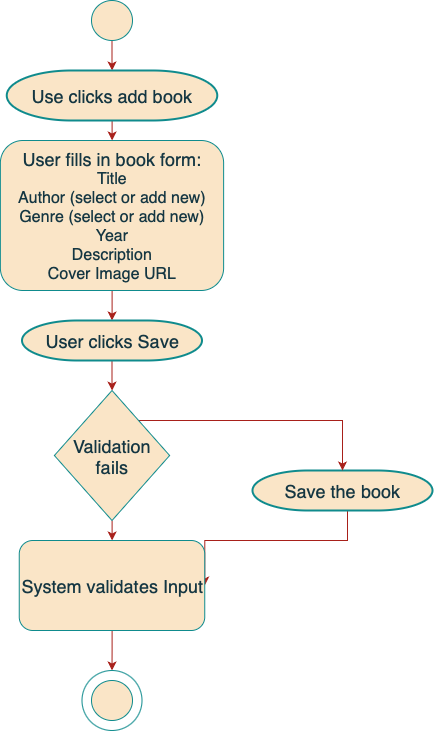

The diagram above was exported from draw.io. Its source (the exported page's mxGraphModel, read from the mxfile embedded in the PNG):
<mxGraphModel dx="1419" dy="832" grid="1" gridSize="10" guides="1" tooltips="1" connect="1" arrows="1" fold="1" page="1" pageScale="1" pageWidth="827" pageHeight="1169" math="0" shadow="0">
  <root>
    <mxCell id="0" />
    <mxCell id="1" parent="0" />
    <mxCell id="2dtmYjJMTWMVcOI3IEqk-16" value="" style="edgeStyle=orthogonalEdgeStyle;rounded=0;orthogonalLoop=1;jettySize=auto;html=1;labelBackgroundColor=none;strokeColor=#A8201A;fontColor=default;" edge="1" parent="1" source="2dtmYjJMTWMVcOI3IEqk-4" target="2dtmYjJMTWMVcOI3IEqk-7">
      <mxGeometry relative="1" as="geometry" />
    </mxCell>
    <mxCell id="2dtmYjJMTWMVcOI3IEqk-4" value="" style="ellipse;whiteSpace=wrap;html=1;fillColor=#FAE5C7;labelBackgroundColor=none;strokeColor=#0F8B8D;fontColor=#143642;" vertex="1" parent="1">
      <mxGeometry x="399" y="110" width="41" height="40" as="geometry" />
    </mxCell>
    <mxCell id="2dtmYjJMTWMVcOI3IEqk-18" value="" style="edgeStyle=orthogonalEdgeStyle;rounded=0;orthogonalLoop=1;jettySize=auto;html=1;labelBackgroundColor=none;strokeColor=#A8201A;fontColor=default;" edge="1" parent="1" source="2dtmYjJMTWMVcOI3IEqk-5" target="2dtmYjJMTWMVcOI3IEqk-8">
      <mxGeometry relative="1" as="geometry" />
    </mxCell>
    <mxCell id="2dtmYjJMTWMVcOI3IEqk-5" value="&lt;div&gt;&lt;font style=&quot;font-size: 18px;&quot;&gt;User fills in book form:&lt;/font&gt;&lt;/div&gt;&lt;div&gt;&lt;font size=&quot;3&quot;&gt;Title&lt;/font&gt;&lt;/div&gt;&lt;div&gt;&lt;font size=&quot;3&quot;&gt;Author (select or add new)&lt;/font&gt;&lt;/div&gt;&lt;div&gt;&lt;font size=&quot;3&quot;&gt;Genre (select or add new)&lt;/font&gt;&lt;/div&gt;&lt;div&gt;&lt;font size=&quot;3&quot;&gt;Year&lt;/font&gt;&lt;/div&gt;&lt;div&gt;&lt;font size=&quot;3&quot;&gt;Description&lt;/font&gt;&lt;/div&gt;&lt;div&gt;&lt;font size=&quot;3&quot;&gt;Cover Image URL&lt;/font&gt;&lt;/div&gt;" style="rounded=1;whiteSpace=wrap;html=1;labelBackgroundColor=none;fillColor=#FAE5C7;strokeColor=#0F8B8D;fontColor=#143642;" vertex="1" parent="1">
      <mxGeometry x="307.88" y="250" width="223.25" height="150" as="geometry" />
    </mxCell>
    <mxCell id="2dtmYjJMTWMVcOI3IEqk-17" value="" style="edgeStyle=orthogonalEdgeStyle;rounded=0;orthogonalLoop=1;jettySize=auto;html=1;labelBackgroundColor=none;strokeColor=#A8201A;fontColor=default;" edge="1" parent="1" source="2dtmYjJMTWMVcOI3IEqk-7" target="2dtmYjJMTWMVcOI3IEqk-5">
      <mxGeometry relative="1" as="geometry" />
    </mxCell>
    <mxCell id="2dtmYjJMTWMVcOI3IEqk-7" value="&lt;font style=&quot;font-size: 18px;&quot;&gt;Use clicks add book&lt;/font&gt;" style="strokeWidth=2;html=1;shape=mxgraph.flowchart.terminator;whiteSpace=wrap;labelBackgroundColor=none;fillColor=#FAE5C7;strokeColor=#0F8B8D;fontColor=#143642;" vertex="1" parent="1">
      <mxGeometry x="314.26" y="180" width="210.5" height="50" as="geometry" />
    </mxCell>
    <mxCell id="2dtmYjJMTWMVcOI3IEqk-19" value="" style="edgeStyle=orthogonalEdgeStyle;rounded=0;orthogonalLoop=1;jettySize=auto;html=1;labelBackgroundColor=none;strokeColor=#A8201A;fontColor=default;" edge="1" parent="1" source="2dtmYjJMTWMVcOI3IEqk-8" target="2dtmYjJMTWMVcOI3IEqk-11">
      <mxGeometry relative="1" as="geometry" />
    </mxCell>
    <mxCell id="2dtmYjJMTWMVcOI3IEqk-8" value="&lt;font style=&quot;font-size: 18px;&quot;&gt;User clicks Save&lt;/font&gt;" style="strokeWidth=2;html=1;shape=mxgraph.flowchart.terminator;whiteSpace=wrap;labelBackgroundColor=none;fillColor=#FAE5C7;strokeColor=#0F8B8D;fontColor=#143642;" vertex="1" parent="1">
      <mxGeometry x="329.5" y="430" width="180" height="40" as="geometry" />
    </mxCell>
    <mxCell id="2dtmYjJMTWMVcOI3IEqk-23" style="edgeStyle=orthogonalEdgeStyle;rounded=0;orthogonalLoop=1;jettySize=auto;html=1;exitX=0.5;exitY=1;exitDx=0;exitDy=0;exitPerimeter=0;entryX=1;entryY=0.5;entryDx=0;entryDy=0;labelBackgroundColor=none;strokeColor=#A8201A;fontColor=default;" edge="1" parent="1" target="2dtmYjJMTWMVcOI3IEqk-12">
      <mxGeometry relative="1" as="geometry">
        <mxPoint x="665" y="620" as="sourcePoint" />
        <mxPoint x="509.5" y="650" as="targetPoint" />
        <Array as="points">
          <mxPoint x="655" y="620" />
          <mxPoint x="655" y="650" />
        </Array>
      </mxGeometry>
    </mxCell>
    <mxCell id="2dtmYjJMTWMVcOI3IEqk-10" value="&lt;font style=&quot;font-size: 18px;&quot;&gt;Save the book&lt;/font&gt;" style="strokeWidth=2;html=1;shape=mxgraph.flowchart.terminator;whiteSpace=wrap;labelBackgroundColor=none;fillColor=#FAE5C7;strokeColor=#0F8B8D;fontColor=#143642;" vertex="1" parent="1">
      <mxGeometry x="560" y="580" width="180" height="40" as="geometry" />
    </mxCell>
    <mxCell id="2dtmYjJMTWMVcOI3IEqk-20" value="" style="edgeStyle=orthogonalEdgeStyle;rounded=0;orthogonalLoop=1;jettySize=auto;html=1;labelBackgroundColor=none;strokeColor=#A8201A;fontColor=default;" edge="1" parent="1" source="2dtmYjJMTWMVcOI3IEqk-11" target="2dtmYjJMTWMVcOI3IEqk-10">
      <mxGeometry relative="1" as="geometry">
        <Array as="points">
          <mxPoint x="650" y="530" />
        </Array>
      </mxGeometry>
    </mxCell>
    <mxCell id="2dtmYjJMTWMVcOI3IEqk-21" value="" style="edgeStyle=orthogonalEdgeStyle;rounded=0;orthogonalLoop=1;jettySize=auto;html=1;labelBackgroundColor=none;strokeColor=#A8201A;fontColor=default;" edge="1" parent="1" source="2dtmYjJMTWMVcOI3IEqk-11" target="2dtmYjJMTWMVcOI3IEqk-12">
      <mxGeometry relative="1" as="geometry" />
    </mxCell>
    <mxCell id="2dtmYjJMTWMVcOI3IEqk-11" value="&lt;font style=&quot;font-size: 18px;&quot;&gt;Validation fails&lt;/font&gt;" style="rhombus;whiteSpace=wrap;html=1;labelBackgroundColor=none;fillColor=#FAE5C7;strokeColor=#0F8B8D;fontColor=#143642;" vertex="1" parent="1">
      <mxGeometry x="361.88" y="500" width="115.25" height="130" as="geometry" />
    </mxCell>
    <mxCell id="2dtmYjJMTWMVcOI3IEqk-22" value="" style="edgeStyle=orthogonalEdgeStyle;rounded=0;orthogonalLoop=1;jettySize=auto;html=1;labelBackgroundColor=none;strokeColor=#A8201A;fontColor=default;" edge="1" parent="1" source="2dtmYjJMTWMVcOI3IEqk-12" target="2dtmYjJMTWMVcOI3IEqk-15">
      <mxGeometry relative="1" as="geometry" />
    </mxCell>
    <mxCell id="2dtmYjJMTWMVcOI3IEqk-12" value="&lt;font style=&quot;font-size: 18px;&quot;&gt;System validates Input&lt;/font&gt;" style="rounded=1;whiteSpace=wrap;html=1;labelBackgroundColor=none;fillColor=#FAE5C7;strokeColor=#0F8B8D;fontColor=#143642;" vertex="1" parent="1">
      <mxGeometry x="326.75" y="650" width="185.5" height="90" as="geometry" />
    </mxCell>
    <mxCell id="2dtmYjJMTWMVcOI3IEqk-13" value="" style="ellipse;whiteSpace=wrap;html=1;fillColor=#FAE5C7;labelBackgroundColor=none;strokeColor=#0F8B8D;fontColor=#143642;" vertex="1" parent="1">
      <mxGeometry x="399" y="790" width="41" height="40" as="geometry" />
    </mxCell>
    <mxCell id="2dtmYjJMTWMVcOI3IEqk-15" value="" style="ellipse;whiteSpace=wrap;html=1;aspect=fixed;fillColor=none;labelBackgroundColor=none;strokeColor=#0F8B8D;fontColor=#143642;" vertex="1" parent="1">
      <mxGeometry x="389.5" y="780" width="60" height="60" as="geometry" />
    </mxCell>
  </root>
</mxGraphModel>